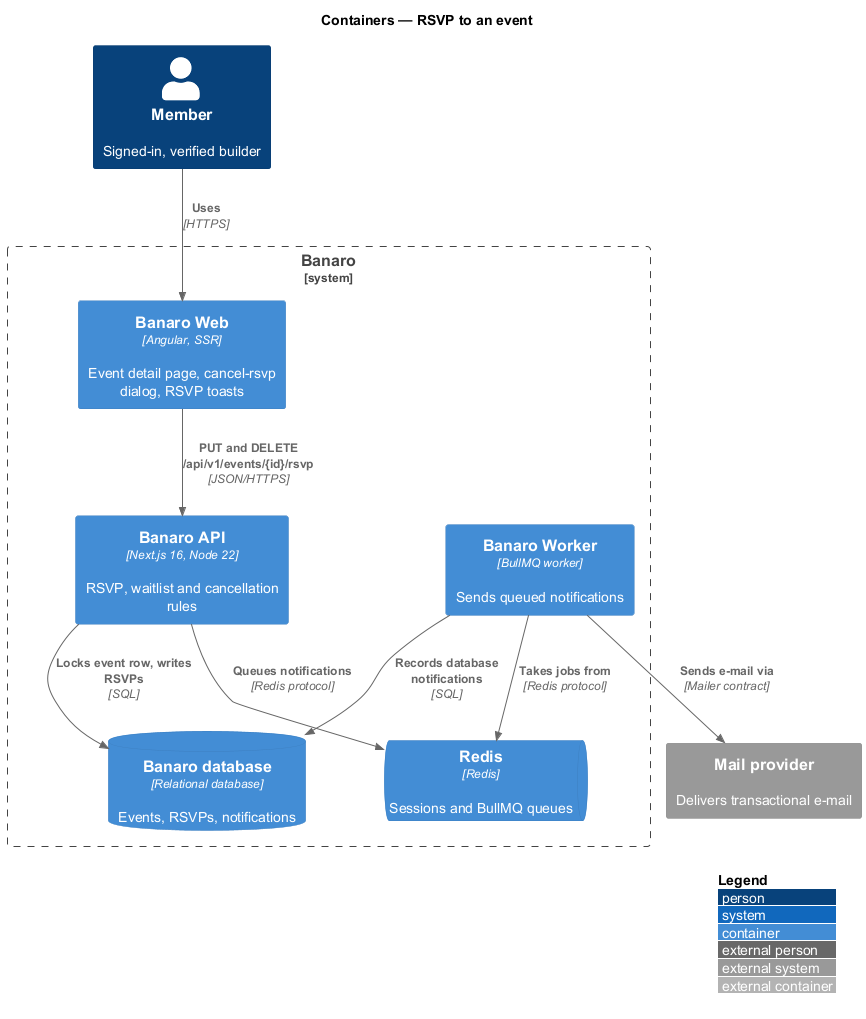

The diagram above was rendered by PlantUML. Its source (embedded in the PNG):
@startuml
!include <C4/C4_Container>
LAYOUT_WITH_LEGEND()
title Containers — RSVP to an event

Person(member, "Member", "Signed-in, verified builder")
System_Ext(mail, "Mail provider", "Delivers transactional e-mail")

System_Boundary(banaro, "Banaro") {
  Container(web, "Banaro Web", "Angular, SSR", "Event detail page, cancel-rsvp dialog, RSVP toasts")
  Container(api, "Banaro API", "Next.js 16, Node 22", "RSVP, waitlist and cancellation rules")
  Container(worker, "Banaro Worker", "BullMQ worker", "Sends queued notifications")
  ContainerDb(db, "Banaro database", "Relational database", "Events, RSVPs, notifications")
  ContainerQueue(redis, "Redis", "Redis", "Sessions and BullMQ queues")
}

Rel(member, web, "Uses", "HTTPS")
Rel(web, api, "PUT and DELETE /api/v1/events/{id}/rsvp", "JSON/HTTPS")
Rel(api, db, "Locks event row, writes RSVPs", "SQL")
Rel(api, redis, "Queues notifications", "Redis protocol")
Rel(worker, redis, "Takes jobs from", "Redis protocol")
Rel(worker, db, "Records database notifications", "SQL")
Rel(worker, mail, "Sends e-mail via", "Mailer contract")
@enduml